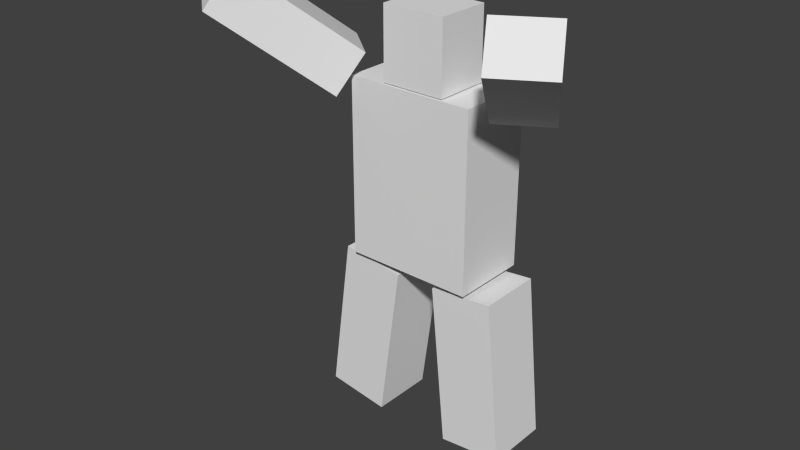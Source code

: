 # Source: zombiekid.blend  (saved by Blender 2.73.9; exported with 4.5.12 LTS)
import bpy
from mathutils import Matrix  # noqa: F401  (used for matrix-valued properties, if any)

bpy.ops.wm.read_factory_settings(use_empty=True)
scene = bpy.context.scene
scene.name = 'Scene'

# ---- collections
col_collection_1 = bpy.data.collections.new('Collection 1'); scene.collection.children.link(col_collection_1)

# ---- materials (node trees are filled in below, after node groups)
mat_material = bpy.data.materials.new('Material')
mat_material.alpha_threshold = 0.0
mat_material.use_transparent_shadow = False
mat_material.roughness = 0.5

# ---- material node trees

# ---- world
world_world = bpy.data.worlds.new('World'); scene.world = world_world
world_world.color = (0.05088, 0.05088, 0.05088)
world_world.use_sun_shadow = False
world_world.sun_shadow_jitter_overblur = 0.0
world_world.cycles.sampling_method = 'MANUAL'
world_world.cycles.sample_map_resolution = 256

# ---- meshes
me_cube_006 = bpy.data.meshes.new('Cube.006')
me_cube_006.from_pydata([(0.8322, -0.9445, 2.79), (0.8322, -0.9445, 4.562), (-0.7744, -0.9164, 2.79), (-0.7744, -0.9164, 4.562), (0.8563, 0.441, 2.79), (0.8563, 0.441, 4.562), (-0.7502, 0.469, 2.79), (-0.7502, 0.469, 4.562), (4.546, -2.321, 4.402), (3.084, 0.08361, 2.413), (4.182, -1.697, 5.342), (2.72, 0.708, 3.353), (3.317, -3.038, 4.402), (1.855, -0.6328, 2.413), (2.953, -2.414, 5.342), (1.491, -0.008431, 3.353), (1.567, -0.9871, -1.71), (1.567, -0.9871, 2.762), (-1.704, -0.93, -1.71), (-1.704, -0.93, 2.762), (1.602, 0.9652, -1.71), (1.602, 0.9652, 2.762), (-1.67, 1.022, -1.71), (-1.67, 1.022, 2.762), (0.9696, -0.8137, -6.055), (0.5547, -0.8065, -1.943), (2.588, -0.842, -5.891), (2.173, -0.8347, -1.78), (0.998, 0.8128, -6.055), (0.5831, 0.82, -1.943), (2.616, 0.7845, -5.891), (2.201, 0.7918, -1.78), (-1.048, -0.7785, -6.075), (-0.483, -0.7883, -1.982), (-2.659, -0.7504, -5.853), (-2.094, -0.7602, -1.76), (-1.019, 0.848, -6.075), (-0.4546, 0.8382, -1.982), (-2.631, 0.8761, -5.853), (-2.066, 0.8663, -1.76), (-4.243, -2.032, 5.392), (-2.405, 0.04141, 3.343), (-4.676, -2.538, 4.412), (-2.837, -0.4649, 2.362), (-3.162, -2.956, 5.392), (-1.323, -0.8823, 3.343), (-3.594, -3.462, 4.412), (-1.755, -1.389, 2.362)], [], [(1, 3, 2, 0), (3, 7, 6, 2), (7, 5, 4, 6), (5, 1, 0, 4), (0, 2, 6, 4), (5, 7, 3, 1), (9, 11, 10, 8), (11, 15, 14, 10), (15, 13, 12, 14), (13, 9, 8, 12), (8, 10, 14, 12), (13, 15, 11, 9), (17, 19, 18, 16), (19, 23, 22, 18), (23, 21, 20, 22), (21, 17, 16, 20), (16, 18, 22, 20), (21, 23, 19, 17), (25, 24, 26, 27), (27, 26, 30, 31), (31, 30, 28, 29), (29, 28, 24, 25), (29, 25, 27, 31), (33, 35, 34, 32), (35, 39, 38, 34), (39, 37, 36, 38), (37, 33, 32, 36), (37, 39, 35, 33), (41, 43, 42, 40), (43, 47, 46, 42), (47, 45, 44, 46), (45, 41, 40, 44), (40, 42, 46, 44), (45, 47, 43, 41), (26, 24, 28, 30), (34, 38, 36, 32)])
_uv = me_cube_006.uv_layers.new(name='UVMap')
_uv.uv.foreach_set('vector', [0.3352, 0.7963, 0.4479, 0.7963, 0.4479, 0.9219, 0.3352, 0.9219, 0.9549, 0.127, 0.8578, 0.127, 0.8578, 0.001471, 0.9549, 0.001471, 0.4796, 0.7946, 0.5922, 0.7946, 0.5922, 0.9201, 0.4796, 0.9201, 0.8578, 0.13, 0.9549, 0.13, 0.9549, 0.2555, 0.8578, 0.2555, 0.6239, 0.9985, 0.6239, 0.8847, 0.721, 0.8847, 0.721, 0.9985, 0.8211, 0.8847, 0.8211, 0.9985, 0.7239, 0.9985, 0.7239, 0.8847, 0.8239, 0.8355, 0.7408, 0.8389, 0.7408, 0.5947, 0.8239, 0.5913, 0.001455, 0.6295, 0.1012, 0.6276, 0.1012, 0.8258, 0.001455, 0.8277, 0.7408, 0.3407, 0.8239, 0.3441, 0.8239, 0.5883, 0.7408, 0.5849, 0.1041, 0.6276, 0.2038, 0.6295, 0.2038, 0.8277, 0.1041, 0.8258, 0.9948, 0.7428, 0.9294, 0.7428, 0.9294, 0.642, 0.9948, 0.642, 0.9294, 0.5383, 0.9948, 0.5383, 0.9948, 0.6391, 0.9294, 0.6391, 0.1683, 0.001471, 0.3323, 0.001471, 0.3323, 0.3289, 0.1683, 0.3289, 0.4766, 0.3289, 0.3352, 0.3289, 0.3352, 0.001471, 0.4766, 0.001471, 0.1654, 0.3289, 0.001455, 0.3289, 0.001455, 0.001471, 0.1654, 0.001471, 0.621, 0.3289, 0.4796, 0.3289, 0.4796, 0.001471, 0.621, 0.001471, 0.4796, 0.7916, 0.4796, 0.6259, 0.621, 0.6259, 0.621, 0.7916, 0.3352, 0.7934, 0.3352, 0.6276, 0.4766, 0.6276, 0.4766, 0.7934, 0.2324, 0.3318, 0.2324, 0.6247, 0.1184, 0.6247, 0.1184, 0.3318, 0.5069, 0.6229, 0.5069, 0.3318, 0.621, 0.3318, 0.621, 0.6229, 0.6239, 0.2943, 0.6239, 0.001471, 0.7379, 0.001471, 0.7379, 0.2943, 0.6239, 0.5883, 0.6239, 0.2973, 0.7379, 0.2973, 0.7379, 0.5883, 0.1177, 0.9459, 0.1177, 0.8306, 0.2311, 0.8306, 0.2311, 0.9459, 0.1155, 0.6247, 0.001455, 0.6247, 0.001455, 0.3318, 0.1155, 0.3318, 0.7408, 0.001471, 0.8549, 0.001471, 0.8549, 0.2919, 0.7408, 0.2919, 0.3352, 0.3318, 0.4493, 0.3318, 0.4493, 0.6247, 0.3352, 0.6247, 0.7379, 0.8817, 0.6239, 0.8817, 0.6239, 0.5913, 0.7379, 0.5913, 0.8268, 0.864, 0.9399, 0.864, 0.9399, 0.9793, 0.8268, 0.9793, 0.2353, 0.3352, 0.3184, 0.3318, 0.3184, 0.5761, 0.2353, 0.5795, 0.9265, 0.7409, 0.8268, 0.7428, 0.8268, 0.5451, 0.9265, 0.5432, 0.3184, 0.8301, 0.2353, 0.8267, 0.2353, 0.5824, 0.3184, 0.5858, 0.8268, 0.3407, 0.9265, 0.3426, 0.9265, 0.5403, 0.8268, 0.5384, 0.3045, 0.9338, 0.2353, 0.9338, 0.2353, 0.833, 0.3045, 0.833, 0.9985, 0.4415, 0.9294, 0.4415, 0.9294, 0.3407, 0.9985, 0.3407, 0.1148, 0.9459, 0.001455, 0.9459, 0.001455, 0.8306, 0.1148, 0.8306, 0.8268, 0.8611, 0.8268, 0.7458, 0.9399, 0.7458, 0.9399, 0.8611])
me_cube_006.materials.append(mat_material)
me_cube_006.use_remesh_preserve_volume = False
me_cube_006.use_remesh_preserve_attributes = False
me_cube_006.use_mirror_vertex_groups = False
me_cube_006.update()

# ---- objects
ob_cube_006 = bpy.data.objects.new('Cube.006', me_cube_006)
ob_empty = bpy.data.objects.new('Empty', None)

# ---- transforms, parenting, visibility, modifiers, constraints
ob_cube_006.location = (0.003744, -0.2258, 5.868)
ob_cube_006.lineart.crease_threshold = 0.0
ob_empty.parent = ob_cube_006
ob_empty.matrix_parent_inverse = Matrix(((1.0, 0.0, 0.0, -0.003744), (0.0, 1.0, 0.0, 0.2258), (0.0, 0.0, 1.0, -5.868), (0.0, 0.0, 0.0, 1.0)))
ob_empty.location = (0.0, -7.979, 6.775)
ob_empty.empty_image_offset = (0.0, 0.0)
ob_empty.lineart.crease_threshold = 0.0

# ---- collection membership
col_collection_1.objects.link(ob_cube_006)
col_collection_1.objects.link(ob_empty)

# ---- scene / render settings (as saved in the file)
scene.frame_start = 0; scene.frame_end = 60; scene.frame_set(72)
scene.render.engine = 'BLENDER_EEVEE_NEXT'
scene.render.image_settings.color_mode = 'RGB'
scene.render.image_settings.compression = 90
scene.render.resolution_percentage = 50
scene.render.fps = 30
scene.render.dither_intensity = 0.0
scene.cycles.use_denoising = False
scene.cycles.samples = 10
scene.cycles.sampling_pattern = 'TABULATED_SOBOL'
scene.cycles.light_sampling_threshold = 0.0
scene.cycles.use_adaptive_sampling = False
scene.cycles.use_light_tree = False
scene.cycles.blur_glossy = 0.0
scene.cycles.volume_bounces = 1
scene.cycles.pixel_filter_type = 'GAUSSIAN'
scene.cycles.sample_clamp_indirect = 0.0
scene.view_settings.view_transform = 'Standard'
bpy.context.view_layer.update()

# ---- added for rendering (the .blend has no active camera and no usable light): camera, sun
cam_auto = bpy.data.cameras.new('AutoCamera')
cam_auto.lens = 50.0
cam_auto.sensor_width = 36.0
cam_auto.clip_end = 1000.0
ob_auto_camera = bpy.data.objects.new('AutoCamera', cam_auto)
scene.collection.objects.link(ob_auto_camera)
ob_auto_camera.location = (14.172, -18.5254, 16.9134)
ob_auto_camera.rotation_euler = (1.09748, -7.21219e-08, 0.694738)
scene.camera = ob_auto_camera
light_auto_sun = bpy.data.lights.new('AutoSun', 'SUN')
light_auto_sun.energy = 3.0
light_auto_sun.angle = 0.0523599
ob_auto_sun = bpy.data.objects.new('AutoSun', light_auto_sun)
scene.collection.objects.link(ob_auto_sun)
ob_auto_sun.rotation_euler = (0.872665, 0.174533, 0.523599)
bpy.context.view_layer.update()
